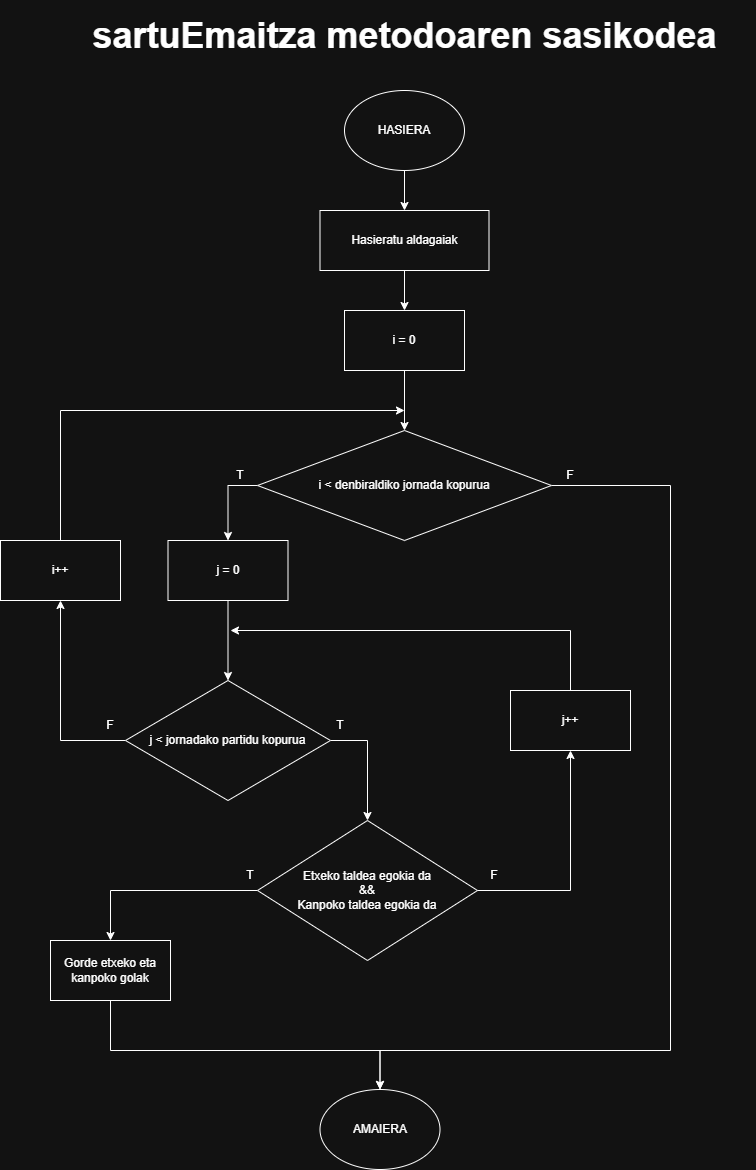

The diagram above was exported from draw.io. Its source (the exported page's mxGraphModel, read from the mxfile embedded in the PNG):
<mxGraphModel dx="1737" dy="2047" grid="1" gridSize="10" guides="1" tooltips="1" connect="1" arrows="1" fold="1" page="1" pageScale="1" pageWidth="827" pageHeight="1169" math="0" shadow="0">
  <root>
    <mxCell id="0" />
    <mxCell id="1" parent="0" />
    <mxCell id="wFGtSdndIPh-_9A8mf8_-7" edge="1" parent="1" source="wFGtSdndIPh-_9A8mf8_-1" style="edgeStyle=orthogonalEdgeStyle;rounded=0;orthogonalLoop=1;jettySize=auto;html=1;entryX=0.5;entryY=0;entryDx=0;entryDy=0;" target="wFGtSdndIPh-_9A8mf8_-6">
      <mxGeometry relative="1" as="geometry" />
    </mxCell>
    <mxCell id="wFGtSdndIPh-_9A8mf8_-1" parent="1" style="ellipse;whiteSpace=wrap;html=1;" value="HASIERA" vertex="1">
      <mxGeometry height="80" width="120" x="364" y="-1079" as="geometry" />
    </mxCell>
    <mxCell id="wFGtSdndIPh-_9A8mf8_-2" parent="1" style="ellipse;whiteSpace=wrap;html=1;" value="AMAIERA" vertex="1">
      <mxGeometry height="80" width="120" x="339.5" y="-80" as="geometry" />
    </mxCell>
    <mxCell id="wFGtSdndIPh-_9A8mf8_-12" edge="1" parent="1" source="wFGtSdndIPh-_9A8mf8_-6" style="edgeStyle=orthogonalEdgeStyle;rounded=0;orthogonalLoop=1;jettySize=auto;html=1;" target="wFGtSdndIPh-_9A8mf8_-11">
      <mxGeometry relative="1" as="geometry" />
    </mxCell>
    <mxCell id="wFGtSdndIPh-_9A8mf8_-6" parent="1" style="rounded=0;whiteSpace=wrap;html=1;" value="Hasieratu aldagaiak" vertex="1">
      <mxGeometry height="60" width="169" x="339.5" y="-959" as="geometry" />
    </mxCell>
    <mxCell id="wFGtSdndIPh-_9A8mf8_-14" edge="1" parent="1" source="wFGtSdndIPh-_9A8mf8_-9" style="edgeStyle=orthogonalEdgeStyle;rounded=0;orthogonalLoop=1;jettySize=auto;html=1;entryX=0.5;entryY=0;entryDx=0;entryDy=0;exitX=1;exitY=0.5;exitDx=0;exitDy=0;" target="wFGtSdndIPh-_9A8mf8_-2">
      <mxGeometry relative="1" as="geometry">
        <Array as="points">
          <mxPoint x="690" y="-684" />
          <mxPoint x="690" y="-119" />
          <mxPoint x="400" y="-119" />
        </Array>
      </mxGeometry>
    </mxCell>
    <mxCell id="wFGtSdndIPh-_9A8mf8_-17" edge="1" parent="1" source="wFGtSdndIPh-_9A8mf8_-9" style="edgeStyle=orthogonalEdgeStyle;rounded=0;orthogonalLoop=1;jettySize=auto;html=1;entryX=0.5;entryY=0;entryDx=0;entryDy=0;exitX=0;exitY=0.5;exitDx=0;exitDy=0;" target="wFGtSdndIPh-_9A8mf8_-16">
      <mxGeometry relative="1" as="geometry" />
    </mxCell>
    <mxCell id="wFGtSdndIPh-_9A8mf8_-9" parent="1" style="rhombus;whiteSpace=wrap;html=1;" value="i &amp;lt; denbiraldiko jornada kopurua" vertex="1">
      <mxGeometry height="110" width="294" x="277" y="-739" as="geometry" />
    </mxCell>
    <mxCell id="wFGtSdndIPh-_9A8mf8_-13" edge="1" parent="1" source="wFGtSdndIPh-_9A8mf8_-11" style="edgeStyle=orthogonalEdgeStyle;rounded=0;orthogonalLoop=1;jettySize=auto;html=1;entryX=0.5;entryY=0;entryDx=0;entryDy=0;" target="wFGtSdndIPh-_9A8mf8_-9">
      <mxGeometry relative="1" as="geometry" />
    </mxCell>
    <mxCell id="wFGtSdndIPh-_9A8mf8_-11" parent="1" style="rounded=0;whiteSpace=wrap;html=1;" value="i = 0" vertex="1">
      <mxGeometry height="60" width="120" x="364" y="-859" as="geometry" />
    </mxCell>
    <mxCell id="wFGtSdndIPh-_9A8mf8_-15" parent="1" style="text;html=1;whiteSpace=wrap;strokeColor=none;fillColor=none;align=center;verticalAlign=middle;rounded=0;" value="F" vertex="1">
      <mxGeometry height="30" width="60" x="560" y="-709" as="geometry" />
    </mxCell>
    <mxCell id="wFGtSdndIPh-_9A8mf8_-19" edge="1" parent="1" source="wFGtSdndIPh-_9A8mf8_-16" style="edgeStyle=orthogonalEdgeStyle;rounded=0;orthogonalLoop=1;jettySize=auto;html=1;entryX=0.5;entryY=0;entryDx=0;entryDy=0;" target="wFGtSdndIPh-_9A8mf8_-18">
      <mxGeometry relative="1" as="geometry" />
    </mxCell>
    <mxCell id="wFGtSdndIPh-_9A8mf8_-16" parent="1" style="rounded=0;whiteSpace=wrap;html=1;" value="j = 0" vertex="1">
      <mxGeometry height="60" width="120" x="187.5" y="-629" as="geometry" />
    </mxCell>
    <mxCell id="wFGtSdndIPh-_9A8mf8_-25" edge="1" parent="1" source="wFGtSdndIPh-_9A8mf8_-18" style="edgeStyle=orthogonalEdgeStyle;rounded=0;orthogonalLoop=1;jettySize=auto;html=1;entryX=0.5;entryY=0;entryDx=0;entryDy=0;exitX=1;exitY=0.5;exitDx=0;exitDy=0;" target="wFGtSdndIPh-_9A8mf8_-23">
      <mxGeometry relative="1" as="geometry">
        <mxPoint x="610" y="-189" as="targetPoint" />
      </mxGeometry>
    </mxCell>
    <mxCell id="XY_z6YFFiCqbpql4Noym-2" edge="1" parent="1" source="wFGtSdndIPh-_9A8mf8_-18" style="edgeStyle=orthogonalEdgeStyle;rounded=0;orthogonalLoop=1;jettySize=auto;html=1;entryX=0.5;entryY=1;entryDx=0;entryDy=0;exitX=0;exitY=0.5;exitDx=0;exitDy=0;" target="XY_z6YFFiCqbpql4Noym-1">
      <mxGeometry relative="1" as="geometry" />
    </mxCell>
    <mxCell id="wFGtSdndIPh-_9A8mf8_-18" parent="1" style="rhombus;whiteSpace=wrap;html=1;" value="j &amp;lt; jornadako partidu kopurua" vertex="1">
      <mxGeometry height="120" width="205" x="145" y="-489" as="geometry" />
    </mxCell>
    <mxCell id="wFGtSdndIPh-_9A8mf8_-20" parent="1" style="text;html=1;whiteSpace=wrap;strokeColor=none;fillColor=none;align=center;verticalAlign=middle;rounded=0;" value="T" vertex="1">
      <mxGeometry height="30" width="60" x="230" y="-709" as="geometry" />
    </mxCell>
    <mxCell id="wFGtSdndIPh-_9A8mf8_-22" parent="1" style="text;html=1;whiteSpace=wrap;strokeColor=none;fillColor=none;align=center;verticalAlign=middle;rounded=0;" value="F" vertex="1">
      <mxGeometry height="30" width="60" x="100" y="-459" as="geometry" />
    </mxCell>
    <mxCell id="XY_z6YFFiCqbpql4Noym-15" edge="1" parent="1" source="wFGtSdndIPh-_9A8mf8_-23" style="edgeStyle=orthogonalEdgeStyle;rounded=0;orthogonalLoop=1;jettySize=auto;html=1;entryX=0.5;entryY=0;entryDx=0;entryDy=0;" target="XY_z6YFFiCqbpql4Noym-14">
      <mxGeometry relative="1" as="geometry" />
    </mxCell>
    <mxCell id="wFGtSdndIPh-_9A8mf8_-23" parent="1" style="rhombus;whiteSpace=wrap;html=1;" value="&lt;div&gt;Etxeko taldea egokia da&lt;/div&gt;&lt;div&gt;&amp;amp;&amp;amp;&lt;/div&gt;&lt;div&gt;Kanpoko taldea egokia da&lt;/div&gt;" vertex="1">
      <mxGeometry height="140" width="220" x="277" y="-349" as="geometry" />
    </mxCell>
    <mxCell id="wFGtSdndIPh-_9A8mf8_-26" parent="1" style="text;html=1;whiteSpace=wrap;strokeColor=none;fillColor=none;align=center;verticalAlign=middle;rounded=0;" value="T" vertex="1">
      <mxGeometry height="30" width="60" x="330" y="-459" as="geometry" />
    </mxCell>
    <mxCell id="XY_z6YFFiCqbpql4Noym-3" edge="1" parent="1" source="XY_z6YFFiCqbpql4Noym-1" style="edgeStyle=orthogonalEdgeStyle;rounded=0;orthogonalLoop=1;jettySize=auto;html=1;exitX=0.5;exitY=0;exitDx=0;exitDy=0;">
      <mxGeometry relative="1" as="geometry">
        <Array as="points">
          <mxPoint x="80" y="-759" />
          <mxPoint x="424" y="-759" />
        </Array>
        <mxPoint x="424" y="-759" as="targetPoint" />
      </mxGeometry>
    </mxCell>
    <mxCell id="XY_z6YFFiCqbpql4Noym-1" parent="1" style="rounded=0;whiteSpace=wrap;html=1;" value="i++" vertex="1">
      <mxGeometry height="60" width="120" x="20" y="-629" as="geometry" />
    </mxCell>
    <mxCell id="XY_z6YFFiCqbpql4Noym-5" parent="1" style="text;html=1;whiteSpace=wrap;strokeColor=none;fillColor=none;align=center;verticalAlign=middle;rounded=0;" value="F" vertex="1">
      <mxGeometry height="30" width="60" x="484" y="-309" as="geometry" />
    </mxCell>
    <mxCell id="XY_z6YFFiCqbpql4Noym-13" edge="1" parent="1" source="XY_z6YFFiCqbpql4Noym-8" style="edgeStyle=orthogonalEdgeStyle;rounded=0;orthogonalLoop=1;jettySize=auto;html=1;exitX=0.5;exitY=0;exitDx=0;exitDy=0;">
      <mxGeometry relative="1" as="geometry">
        <Array as="points">
          <mxPoint x="590" y="-539" />
          <mxPoint x="250" y="-539" />
        </Array>
        <mxPoint x="250" y="-539" as="targetPoint" />
      </mxGeometry>
    </mxCell>
    <mxCell id="XY_z6YFFiCqbpql4Noym-8" parent="1" style="rounded=0;whiteSpace=wrap;html=1;" value="j++" vertex="1">
      <mxGeometry height="60" width="120" x="530" y="-479" as="geometry" />
    </mxCell>
    <mxCell id="XY_z6YFFiCqbpql4Noym-9" edge="1" parent="1" source="wFGtSdndIPh-_9A8mf8_-23" style="edgeStyle=orthogonalEdgeStyle;rounded=0;orthogonalLoop=1;jettySize=auto;html=1;entryX=0.5;entryY=1;entryDx=0;entryDy=0;exitX=1;exitY=0.5;exitDx=0;exitDy=0;" target="XY_z6YFFiCqbpql4Noym-8">
      <mxGeometry relative="1" as="geometry" />
    </mxCell>
    <mxCell id="XY_z6YFFiCqbpql4Noym-12" parent="1" style="text;html=1;whiteSpace=wrap;strokeColor=none;fillColor=none;align=center;verticalAlign=middle;rounded=0;" value="T" vertex="1">
      <mxGeometry height="30" width="60" x="240" y="-309" as="geometry" />
    </mxCell>
    <mxCell id="XY_z6YFFiCqbpql4Noym-17" edge="1" parent="1" source="XY_z6YFFiCqbpql4Noym-14" style="edgeStyle=orthogonalEdgeStyle;rounded=0;orthogonalLoop=1;jettySize=auto;html=1;entryX=0.5;entryY=0;entryDx=0;entryDy=0;exitX=0.5;exitY=1;exitDx=0;exitDy=0;" target="wFGtSdndIPh-_9A8mf8_-2">
      <mxGeometry relative="1" as="geometry">
        <Array as="points">
          <mxPoint x="130" y="-119" />
          <mxPoint x="400" y="-119" />
        </Array>
      </mxGeometry>
    </mxCell>
    <mxCell id="XY_z6YFFiCqbpql4Noym-14" parent="1" style="rounded=0;whiteSpace=wrap;html=1;" value="Gorde etxeko eta kanpoko golak" vertex="1">
      <mxGeometry height="60" width="120" x="70" y="-229" as="geometry" />
    </mxCell>
    <mxCell id="57dlHr-VoIZ4q_13MU7T-1" parent="1" style="text;html=1;whiteSpace=wrap;strokeColor=none;fillColor=none;align=center;verticalAlign=middle;rounded=0;" value="&lt;b&gt;&lt;font style=&quot;font-size: 36px;&quot;&gt;sartuEmaitza metodoaren sasikodea&lt;/font&gt;&lt;/b&gt;" vertex="1">
      <mxGeometry height="70" width="703" x="72.5" y="-1169" as="geometry" />
    </mxCell>
  </root>
</mxGraphModel>